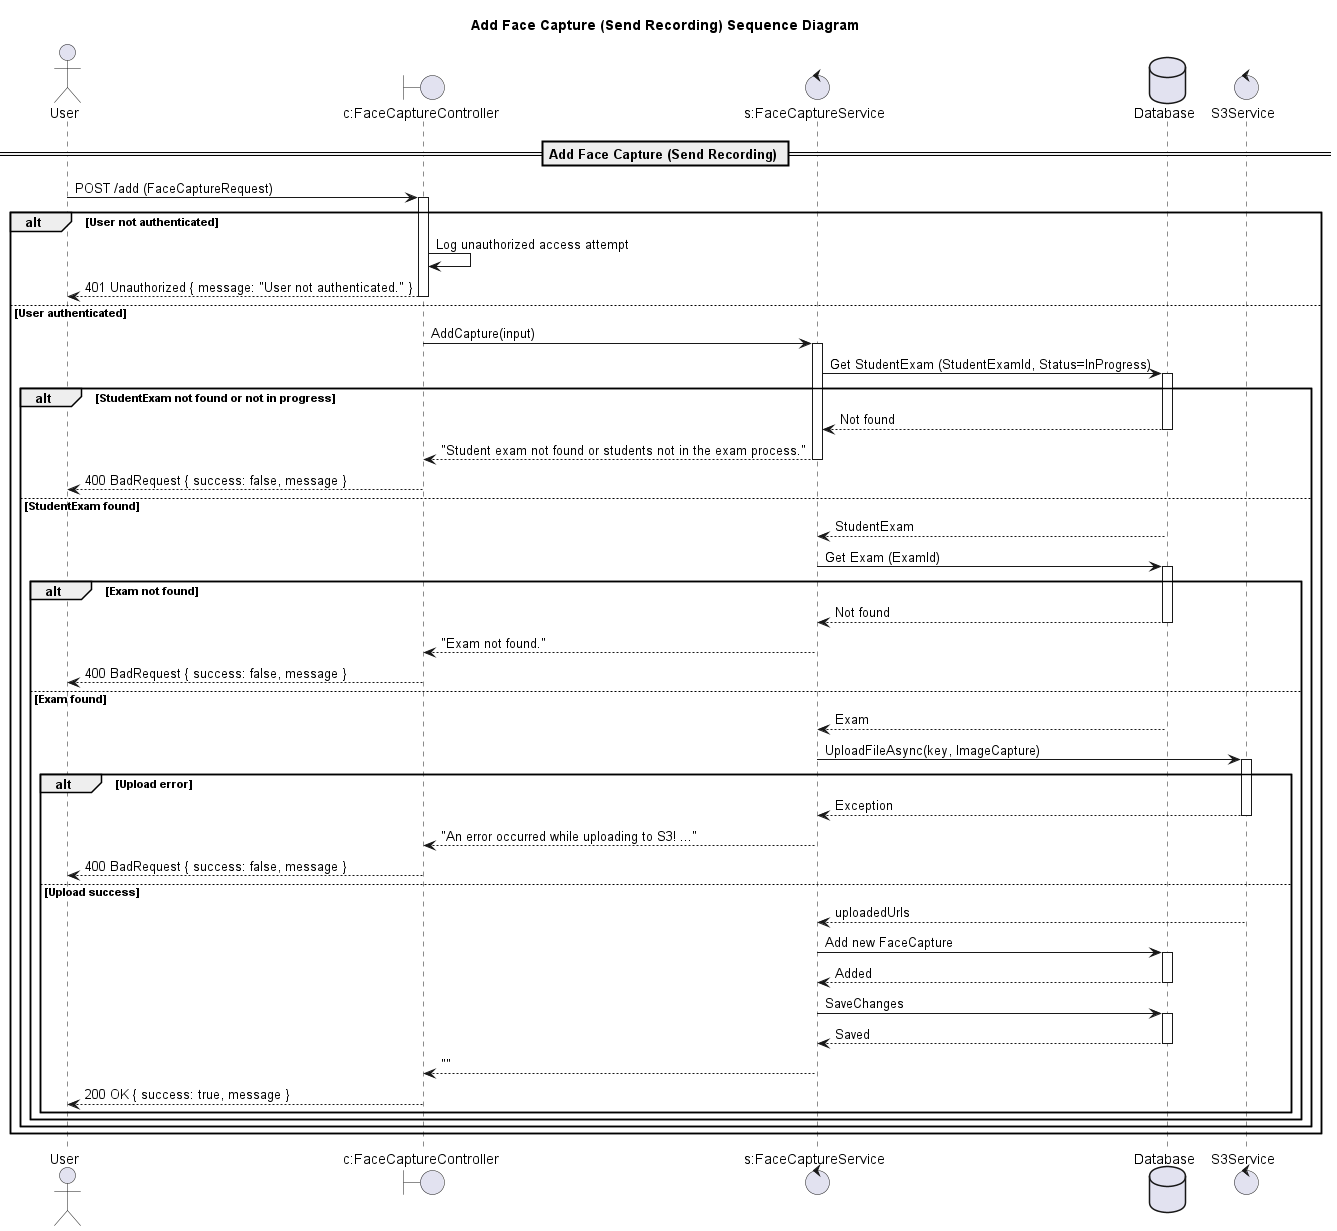

The diagram above was rendered by PlantUML. Its source (embedded in the PNG):
@startuml

title Add Face Capture (Send Recording) Sequence Diagram

actor "User" as Client
boundary "c:FaceCaptureController" as Controller
control "s:FaceCaptureService" as Service
database "Database" as DB
control "S3Service" as S3

== Add Face Capture (Send Recording) ==

Client -> Controller: POST /add (FaceCaptureRequest)
activate Controller

alt User not authenticated
    Controller -> Controller: Log unauthorized access attempt
    Controller --> Client: 401 Unauthorized { message: "User not authenticated." }
    deactivate Controller
else User authenticated
    Controller -> Service: AddCapture(input)
    activate Service

    Service -> DB: Get StudentExam (StudentExamId, Status=InProgress)
    activate DB
    alt StudentExam not found or not in progress
        DB --> Service: Not found
        deactivate DB
        Service --> Controller: "Student exam not found or students not in the exam process."
        deactivate Service
        Controller --> Client: 400 BadRequest { success: false, message }
        deactivate Controller
    else StudentExam found
        DB --> Service: StudentExam
        deactivate DB
        Service -> DB: Get Exam (ExamId)
        activate DB
        alt Exam not found
            DB --> Service: Not found
            deactivate DB
            Service --> Controller: "Exam not found."
            deactivate Service
            Controller --> Client: 400 BadRequest { success: false, message }
            deactivate Controller
        else Exam found
            DB --> Service: Exam
            deactivate DB
            Service -> S3: UploadFileAsync(key, ImageCapture)
            activate S3
            alt Upload error
                S3 --> Service: Exception
                deactivate S3
                Service --> Controller: "An error occurred while uploading to S3! ..."
                deactivate Service
                Controller --> Client: 400 BadRequest { success: false, message }
                deactivate Controller
            else Upload success
                S3 --> Service: uploadedUrls
                deactivate S3
                Service -> DB: Add new FaceCapture
                activate DB
                DB --> Service: Added
                deactivate DB
                Service -> DB: SaveChanges
                activate DB
                DB --> Service: Saved
                deactivate DB
                Service --> Controller: ""
                deactivate Service
                Controller --> Client: 200 OK { success: true, message }
                deactivate Controller
            end alt
        end alt
    end alt
end alt

@enduml